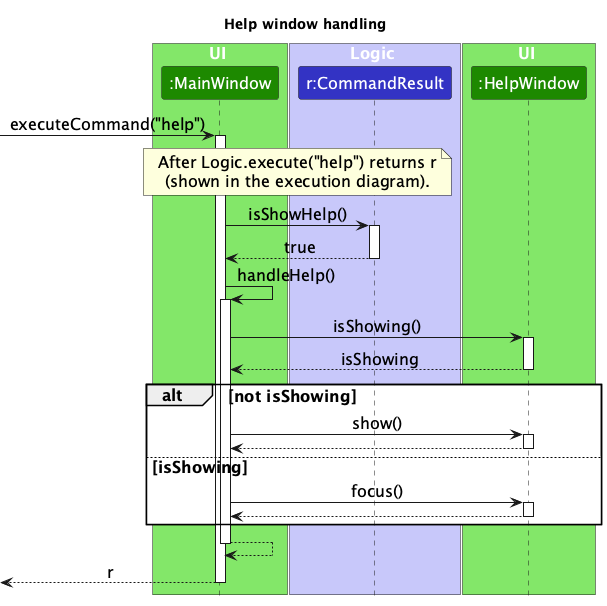

The diagram above was rendered by PlantUML. Its source (embedded in the PNG):
@startuml
!include style.puml
skinparam ArrowFontStyle plain
skinparam DefaultFontSize 16
skinparam ParticipantPadding 5
title Help window handling

box UI UI_COLOR_T1
participant ":MainWindow" as MainWindow UI_COLOR
end box
box Logic LOGIC_COLOR_T1
participant "r:CommandResult" as Result LOGIC_COLOR
end box
box UI UI_COLOR_T1
participant ":HelpWindow" as HelpWindow UI_COLOR
end box

[-> MainWindow : executeCommand("help")
activate MainWindow
note over MainWindow, Result
After Logic.execute("help") returns r
(shown in the execution diagram).
end note
MainWindow -> Result : isShowHelp()
activate Result
Result --> MainWindow : true
deactivate Result
MainWindow -> MainWindow : handleHelp()
activate MainWindow
MainWindow -> HelpWindow : isShowing()
activate HelpWindow
HelpWindow --> MainWindow : isShowing
deactivate HelpWindow

alt not isShowing
    MainWindow -> HelpWindow : show()
    activate HelpWindow
    HelpWindow --> MainWindow
    deactivate HelpWindow
else isShowing
    MainWindow -> HelpWindow : focus()
    activate HelpWindow
    HelpWindow --> MainWindow
    deactivate HelpWindow
end

MainWindow --> MainWindow
deactivate MainWindow
[<-- MainWindow : r
deactivate MainWindow
@enduml